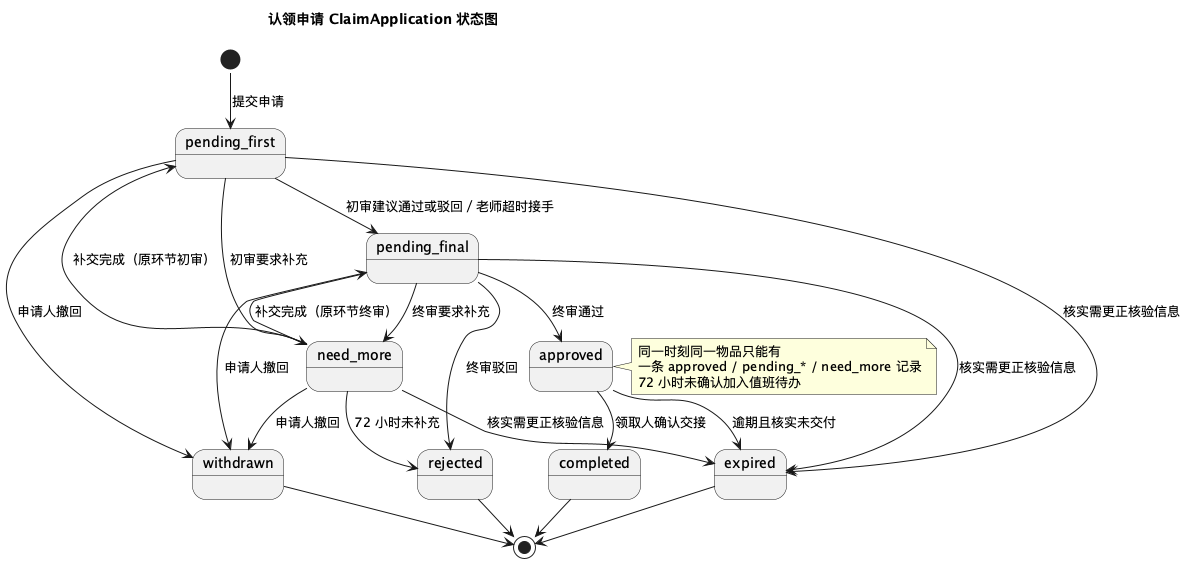

The diagram above was rendered by PlantUML. Its source (embedded in the PNG):
@startuml claim-state
!pragma layout smetana
' 认领申请 ClaimApplication 状态图 · PlantUML 版
' 与 docs/03-需求分析模型/状态图与顺序图.md §1.2 一致
title 认领申请 ClaimApplication 状态图

skinparam defaultFontName "Microsoft YaHei"
skinparam shadowing false

[*] --> pending_first : 提交申请
pending_first --> pending_final : 初审建议通过或驳回／老师超时接手
pending_first --> need_more : 初审要求补充
pending_first --> withdrawn : 申请人撤回
need_more --> pending_first : 补交完成（原环节初审）
need_more --> pending_final : 补交完成（原环节终审）
need_more --> withdrawn : 申请人撤回
pending_final --> withdrawn : 申请人撤回
need_more --> rejected : 72 小时未补充
pending_final --> approved : 终审通过
pending_final --> rejected : 终审驳回
pending_final --> need_more : 终审要求补充
approved --> completed : 领取人确认交接
approved --> expired : 逾期且核实未交付
pending_first --> expired : 核实需更正核验信息
pending_final --> expired : 核实需更正核验信息
need_more --> expired : 核实需更正核验信息
completed --> [*]
rejected --> [*]
withdrawn --> [*]
expired --> [*]

note right of approved
  同一时刻同一物品只能有
  一条 approved / pending_* / need_more 记录
  72 小时未确认加入值班待办
end note

@enduml